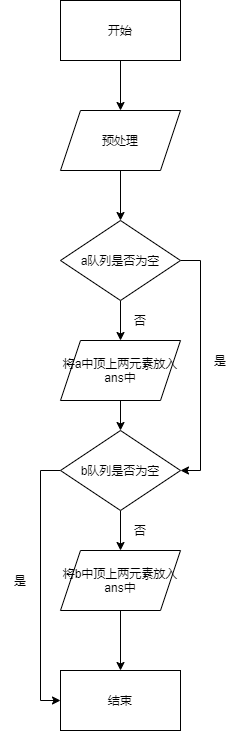

The diagram above was exported from draw.io. Its source (the exported page's mxGraphModel, read from the mxfile embedded in the PNG):
<mxGraphModel dx="820" dy="451" grid="1" gridSize="10" guides="1" tooltips="1" connect="1" arrows="1" fold="1" page="1" pageScale="1" pageWidth="827" pageHeight="1169" math="0" shadow="0">
  <root>
    <mxCell id="0" />
    <mxCell id="1" parent="0" />
    <mxCell id="9" style="edgeStyle=orthogonalEdgeStyle;rounded=0;orthogonalLoop=1;jettySize=auto;html=1;exitX=0.5;exitY=1;exitDx=0;exitDy=0;entryX=0.5;entryY=0;entryDx=0;entryDy=0;" edge="1" parent="1" source="2" target="6">
      <mxGeometry relative="1" as="geometry" />
    </mxCell>
    <mxCell id="2" value="开始" style="rounded=0;whiteSpace=wrap;html=1;" vertex="1" parent="1">
      <mxGeometry x="300" y="90" width="120" height="60" as="geometry" />
    </mxCell>
    <mxCell id="11" style="edgeStyle=orthogonalEdgeStyle;rounded=0;orthogonalLoop=1;jettySize=auto;html=1;exitX=0.5;exitY=1;exitDx=0;exitDy=0;entryX=0.5;entryY=0;entryDx=0;entryDy=0;" edge="1" parent="1" source="4" target="5">
      <mxGeometry relative="1" as="geometry" />
    </mxCell>
    <mxCell id="17" style="edgeStyle=orthogonalEdgeStyle;rounded=0;orthogonalLoop=1;jettySize=auto;html=1;exitX=1;exitY=0.5;exitDx=0;exitDy=0;entryX=1;entryY=0.5;entryDx=0;entryDy=0;" edge="1" parent="1" source="4" target="7">
      <mxGeometry relative="1" as="geometry" />
    </mxCell>
    <mxCell id="4" value="a队列是否为空" style="rhombus;whiteSpace=wrap;html=1;" vertex="1" parent="1">
      <mxGeometry x="300" y="310" width="120" height="80" as="geometry" />
    </mxCell>
    <mxCell id="12" style="edgeStyle=orthogonalEdgeStyle;rounded=0;orthogonalLoop=1;jettySize=auto;html=1;exitX=0.5;exitY=1;exitDx=0;exitDy=0;entryX=0.5;entryY=0;entryDx=0;entryDy=0;" edge="1" parent="1" source="5" target="7">
      <mxGeometry relative="1" as="geometry" />
    </mxCell>
    <mxCell id="5" value="将a中顶上两元素放入ans中" style="shape=parallelogram;perimeter=parallelogramPerimeter;whiteSpace=wrap;html=1;fixedSize=1;" vertex="1" parent="1">
      <mxGeometry x="300" y="430" width="120" height="60" as="geometry" />
    </mxCell>
    <mxCell id="10" value="" style="edgeStyle=orthogonalEdgeStyle;rounded=0;orthogonalLoop=1;jettySize=auto;html=1;" edge="1" parent="1" source="6" target="4">
      <mxGeometry relative="1" as="geometry" />
    </mxCell>
    <mxCell id="6" value="预处理" style="shape=parallelogram;perimeter=parallelogramPerimeter;whiteSpace=wrap;html=1;fixedSize=1;" vertex="1" parent="1">
      <mxGeometry x="300" y="200" width="120" height="60" as="geometry" />
    </mxCell>
    <mxCell id="13" style="edgeStyle=orthogonalEdgeStyle;rounded=0;orthogonalLoop=1;jettySize=auto;html=1;exitX=0.5;exitY=1;exitDx=0;exitDy=0;entryX=0.5;entryY=0;entryDx=0;entryDy=0;" edge="1" parent="1" source="7" target="8">
      <mxGeometry relative="1" as="geometry" />
    </mxCell>
    <mxCell id="18" style="edgeStyle=orthogonalEdgeStyle;rounded=0;orthogonalLoop=1;jettySize=auto;html=1;exitX=0;exitY=0.5;exitDx=0;exitDy=0;entryX=0;entryY=0.5;entryDx=0;entryDy=0;" edge="1" parent="1" source="7" target="15">
      <mxGeometry relative="1" as="geometry" />
    </mxCell>
    <mxCell id="7" value="b队列是否为空" style="rhombus;whiteSpace=wrap;html=1;" vertex="1" parent="1">
      <mxGeometry x="300" y="520" width="120" height="80" as="geometry" />
    </mxCell>
    <mxCell id="16" style="edgeStyle=orthogonalEdgeStyle;rounded=0;orthogonalLoop=1;jettySize=auto;html=1;exitX=0.5;exitY=1;exitDx=0;exitDy=0;entryX=0.5;entryY=0;entryDx=0;entryDy=0;" edge="1" parent="1" source="8" target="15">
      <mxGeometry relative="1" as="geometry" />
    </mxCell>
    <mxCell id="8" value="将b中顶上两元素放入ans中" style="shape=parallelogram;perimeter=parallelogramPerimeter;whiteSpace=wrap;html=1;fixedSize=1;" vertex="1" parent="1">
      <mxGeometry x="300" y="640" width="120" height="60" as="geometry" />
    </mxCell>
    <mxCell id="15" value="结束" style="rounded=0;whiteSpace=wrap;html=1;" vertex="1" parent="1">
      <mxGeometry x="300" y="760" width="120" height="60" as="geometry" />
    </mxCell>
    <mxCell id="19" value="否" style="text;html=1;strokeColor=none;fillColor=none;align=center;verticalAlign=middle;whiteSpace=wrap;rounded=0;" vertex="1" parent="1">
      <mxGeometry x="360" y="400" width="40" height="20" as="geometry" />
    </mxCell>
    <mxCell id="20" value="否" style="text;html=1;strokeColor=none;fillColor=none;align=center;verticalAlign=middle;whiteSpace=wrap;rounded=0;" vertex="1" parent="1">
      <mxGeometry x="360" y="610" width="40" height="20" as="geometry" />
    </mxCell>
    <mxCell id="21" value="是" style="text;html=1;strokeColor=none;fillColor=none;align=center;verticalAlign=middle;whiteSpace=wrap;rounded=0;" vertex="1" parent="1">
      <mxGeometry x="440" y="440" width="40" height="20" as="geometry" />
    </mxCell>
    <mxCell id="22" value="是" style="text;html=1;strokeColor=none;fillColor=none;align=center;verticalAlign=middle;whiteSpace=wrap;rounded=0;" vertex="1" parent="1">
      <mxGeometry x="240" y="660" width="40" height="20" as="geometry" />
    </mxCell>
  </root>
</mxGraphModel>